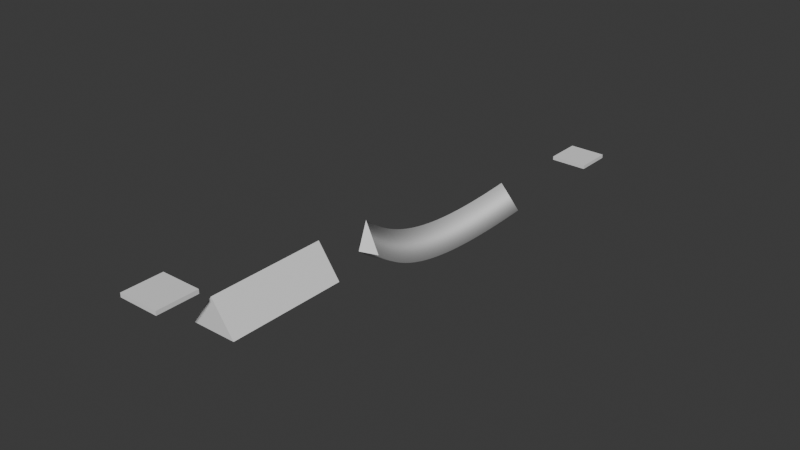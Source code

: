# Source: slogan2.blend  (saved by Blender 5.3.31; exported with 4.5.12 LTS)
import bpy
from mathutils import Matrix  # noqa: F401  (used for matrix-valued properties, if any)

bpy.ops.wm.read_factory_settings(use_empty=True)
scene = bpy.context.scene
scene.name = 'Scene'

# ---- collections
col_collection = bpy.data.collections.new('Collection'); scene.collection.children.link(col_collection)

# ---- world
world_world = bpy.data.worlds.new('World'); scene.world = world_world
world_world.use_nodes = True; world_world.node_tree.nodes.clear()
_N = world_world.node_tree.nodes; _L = world_world.node_tree.links
n0 = _N.new('ShaderNodeOutputWorld'); n0.name = 'World Output'; n0.location = (200, 100)
n1 = _N.new('ShaderNodeBackground'); n1.name = 'Background'; n1.location = (-200, 100)
n1.inputs[0].default_value = (0.05088, 0.05088, 0.05088, 1.0)
_L.new(n1.outputs[0], n0.inputs[0])
n0.is_active_output = True
world_world.color = (0.05088, 0.05088, 0.05088)
world_world.sun_shadow_jitter_overblur = 0.0

# ---- meshes
me_cube_001 = bpy.data.meshes.new('Cube.001')
me_cube_001.from_pydata([(-1.0, -1.0, -1.0), (-1.0, -1.0, 1.0), (-1.0, 1.0, -1.0), (-1.0, 1.0, 1.0), (1.0, -1.0, -1.0), (1.0, -1.0, 1.0), (1.0, 1.0, -1.0), (1.0, 1.0, 1.0)], [], [(0, 1, 3, 2), (2, 3, 7, 6), (6, 7, 5, 4), (4, 5, 1, 0), (2, 6, 4, 0), (7, 3, 1, 5)])
_uv = me_cube_001.uv_layers.new(name='UVMap')
_uv.uv.foreach_set('vector', [0.375, 0.0, 0.625, 0.0, 0.625, 0.25, 0.375, 0.25, 0.375, 0.25, 0.625, 0.25, 0.625, 0.5, 0.375, 0.5, 0.375, 0.5, 0.625, 0.5, 0.625, 0.75, 0.375, 0.75, 0.375, 0.75, 0.625, 0.75, 0.625, 1.0, 0.375, 1.0, 0.125, 0.5, 0.375, 0.5, 0.375, 0.75, 0.125, 0.75, 0.625, 0.5, 0.875, 0.5, 0.875, 0.75, 0.625, 0.75])
me_cube_001.update()
me_cube_002 = bpy.data.meshes.new('Cube.002')
me_cube_002.from_pydata([(-1.0, -1.0, -1.0), (-1.0, -1.0, 1.0), (-1.0, 1.0, -1.0), (-1.0, 1.0, 1.0), (1.0, -1.0, -1.0), (1.0, -1.0, 1.0), (1.0, 1.0, -1.0), (1.0, 1.0, 1.0)], [], [(0, 1, 3, 2), (2, 3, 7, 6), (6, 7, 5, 4), (4, 5, 1, 0), (2, 6, 4, 0), (7, 3, 1, 5)])
_uv = me_cube_002.uv_layers.new(name='UVMap')
_uv.uv.foreach_set('vector', [0.375, 0.0, 0.625, 0.0, 0.625, 0.25, 0.375, 0.25, 0.375, 0.25, 0.625, 0.25, 0.625, 0.5, 0.375, 0.5, 0.375, 0.5, 0.625, 0.5, 0.625, 0.75, 0.375, 0.75, 0.375, 0.75, 0.625, 0.75, 0.625, 1.0, 0.375, 1.0, 0.125, 0.5, 0.375, 0.5, 0.375, 0.75, 0.125, 0.75, 0.625, 0.5, 0.875, 0.5, 0.875, 0.75, 0.625, 0.75])
me_cube_002.update()
me_ramp = bpy.data.meshes.new('ramp')
me_ramp.from_pydata([(0.0, 0.0, 16.0), (-11.2, 0.0, 0.0), (11.2, 0.0, 0.0), (0.0, 60.0, 16.0), (-11.2, 60.0, 0.0), (11.2, 60.0, 0.0)], [], [(0, 1, 4, 3), (1, 2, 5, 4), (2, 0, 3, 5), (0, 2, 1), (3, 4, 5)])
me_ramp.update()

# ---- curves / text
cu_plane = bpy.data.curves.new('Plane', 'CURVE')
cu_plane.dimensions = '3D'
_sp = cu_plane.splines.new('POLY'); _sp.points.add(2)
_sp.points.foreach_set('co', [-1.889, -2.224, 0.0, 0.0, 1.795, 3.448, 0.0, 0.0, 1.795, -2.224, 0.0, 0.0])
_sp.order_u = 3
_sp.order_v = 0
_sp.resolution_v = 0
_sp.use_cyclic_u = True
_sp.use_endpoint_u = True
_sp.use_smooth = False
cu_plane.bevel_mode = 'OBJECT'
cu_plane.fill_mode = 'FULL'
cu_plane_001 = bpy.data.curves.new('Plane.001', 'CURVE')
cu_plane_001.dimensions = '3D'
_sp = cu_plane_001.splines.new('BEZIER'); _sp.bezier_points.add(1)
_sp.bezier_points.foreach_set('co', [4.278, 75.0, -14.27, 9.613, -41.96, 10.03])
_sp.bezier_points.foreach_set('handle_left', [4.518, 75.61, -13.99, -2.969, -9.146, -16.12])
_sp.bezier_points.foreach_set('handle_right', [-13.28, 30.77, -34.22, 9.901, -42.71, 10.63])
for _p, _l, _r in zip(_sp.bezier_points, ['ALIGNED', 'ALIGNED'], ['ALIGNED', 'ALIGNED']): _p.handle_left_type = _l; _p.handle_right_type = _r
_sp.bezier_points.foreach_set('radius', [2.529, 2.529])
_sp.bezier_points.foreach_set('tilt', [-0.09, 0.05])
_sp.order_u = 0
_sp.order_v = 0
_sp.resolution_u = 40
cu_plane_001.bevel_mode = 'OBJECT'
cu_plane_001.resolution_u = 40
cu_plane_001.fill_mode = 'FULL'
cu_plane_001.use_fill_caps = True

# ---- objects
ob_start = bpy.data.objects.new('start', None)
ob_cube = bpy.data.objects.new('Cube', me_cube_001)
ob_spawn = bpy.data.objects.new('spawn', None)
ob_plane = bpy.data.objects.new('Plane', cu_plane)
ob_plane_001 = bpy.data.objects.new('Plane.001', cu_plane_001)
ob_cube_001 = bpy.data.objects.new('Cube.001', me_cube_002)
ob_finish = bpy.data.objects.new('finish', None)
ob_ramp = bpy.data.objects.new('ramp', me_ramp)

# ---- transforms, parenting, visibility, modifiers, constraints
ob_start.location = (0.0, 0.0, 2.009)
ob_start.scale = (9.955, 9.955, 2.0)
ob_start.empty_display_type = 'CUBE'
ob_cube.location = (0.0, 0.0, -1.0)
ob_cube.scale = (10.0, 10.0, 1.0)
ob_spawn.location = (0.0, -6.62, 0.0)
ob_spawn.empty_display_type = 'ARROWS'
ob_plane.location = (-25.21, 0.0, 0.0)
ob_plane_001.location = (-5.601, 154.2, -33.83)
ob_cube_001.location = (-0.005722, 293.6, -45.56)
ob_cube_001.rotation_euler = (0.0, -0.0, -3.142)
ob_cube_001.scale = (10.0, 10.0, 1.0)
ob_finish.location = (-0.005722, 284.7, -34.07)
ob_finish.rotation_euler = (0.0, -0.0, -3.142)
ob_finish.scale = (10.01, 1.0, 12.0)
ob_finish.empty_display_type = 'CUBE'
ob_ramp.location = (0.3936, 23.03, -28.85)
cu_plane_001.bevel_object = ob_plane

# ---- collection membership
col_collection.objects.link(ob_start)
col_collection.objects.link(ob_cube)
col_collection.objects.link(ob_spawn)
col_collection.objects.link(ob_plane)
col_collection.objects.link(ob_plane_001)
col_collection.objects.link(ob_cube_001)
col_collection.objects.link(ob_finish)
col_collection.objects.link(ob_ramp)

# ---- scene / render settings (as saved in the file)
scene.frame_start = 1; scene.frame_end = 250; scene.frame_set(1)
scene.render.engine = 'BLENDER_EEVEE_NEXT'
scene.render.bake_bias = 0.0
scene.render.bake_samples = 0
scene.render.compositor_device = 'GPU'
scene.eevee.use_volume_custom_range = False
scene.eevee.fast_gi_thickness_near = 0.1
scene.eevee.fast_gi_thickness_far = 0.0
scene.eevee.ray_tracing_options.screen_trace_thickness = 0.1
bpy.context.view_layer.update()

# ---- added for rendering (the .blend has no active camera and no usable light): camera, sun
cam_auto = bpy.data.cameras.new('AutoCamera')
cam_auto.lens = 50.0
cam_auto.sensor_width = 36.0
cam_auto.clip_end = 5253.95
ob_auto_camera = bpy.data.objects.new('AutoCamera', cam_auto)
scene.collection.objects.link(ob_auto_camera)
ob_auto_camera.location = (291.121, -212.441, 205.973)
ob_auto_camera.rotation_euler = (1.09748, -7.21219e-08, 0.694738)
scene.camera = ob_auto_camera
light_auto_sun = bpy.data.lights.new('AutoSun', 'SUN')
light_auto_sun.energy = 3.0
light_auto_sun.angle = 0.0523599
ob_auto_sun = bpy.data.objects.new('AutoSun', light_auto_sun)
scene.collection.objects.link(ob_auto_sun)
ob_auto_sun.rotation_euler = (0.872665, 0.174533, 0.523599)
bpy.context.view_layer.update()
